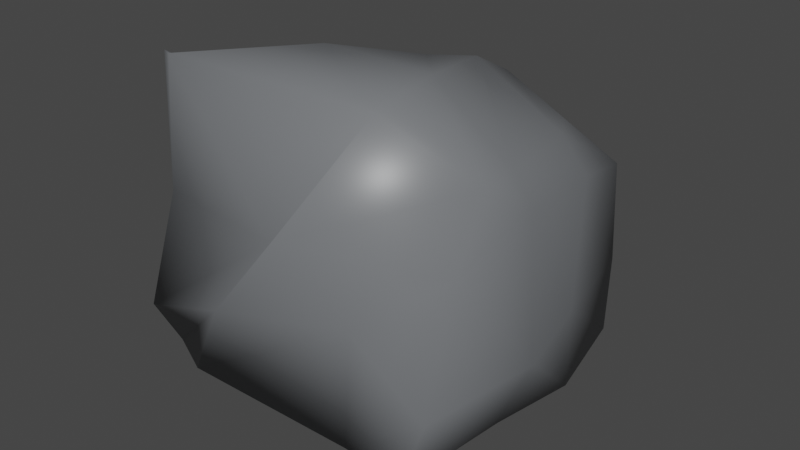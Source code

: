 # Source: Oreron.blend  (saved by Blender 3.3.6; exported with 4.5.12 LTS)
import bpy
from mathutils import Matrix  # noqa: F401  (used for matrix-valued properties, if any)

bpy.ops.wm.read_factory_settings(use_empty=True)
scene = bpy.context.scene
scene.name = 'Scene'

# ---- collections
col_collection = bpy.data.collections.new('Collection'); scene.collection.children.link(col_collection)

# ---- materials (node trees are filled in below, after node groups)
mat_material = bpy.data.materials.new('Material')
mat_material.alpha_threshold = 0.0
mat_material.use_transparent_shadow = False
mat_material.line_color = (0.0, 0.0, 0.0, 1.0)

# ---- material node trees
mat_material.use_nodes = True; mat_material.node_tree.nodes.clear()
_N = mat_material.node_tree.nodes; _L = mat_material.node_tree.links
n0 = _N.new('ShaderNodeOutputMaterial'); n0.name = 'Material Output'; n0.location = (300, 300)
n1 = _N.new('ShaderNodeBsdfPrincipled'); n1.name = 'Principled BSDF'; n1.location = (10, 300)
n1.distribution = 'GGX'
n1.subsurface_method = 'BURLEY'
n1.inputs[0].default_value = (0.161, 0.1687, 0.1789, 1.0)
n1.inputs[2].default_value = 0.4
n1.inputs[3].default_value = 1.45
n1.inputs[27].default_value = (0.0, 0.0, 0.0, 1.0)
n1.inputs[28].default_value = 1.0
_L.new(n1.outputs[0], n0.inputs[0])
n0.is_active_output = True

# ---- world
world_world = bpy.data.worlds.new('World'); scene.world = world_world
world_world.use_nodes = True; world_world.node_tree.nodes.clear()
_N = world_world.node_tree.nodes; _L = world_world.node_tree.links
n0 = _N.new('ShaderNodeOutputWorld'); n0.name = 'World Output'; n0.location = (300, 300)
n1 = _N.new('ShaderNodeBackground'); n1.name = 'Background'; n1.location = (10, 300)
n1.inputs[0].default_value = (0.05088, 0.05088, 0.05088, 1.0)
_L.new(n1.outputs[0], n0.inputs[0])
n0.is_active_output = True
world_world.color = (0.05088, 0.05088, 0.05088)
world_world.use_sun_shadow = False
world_world.sun_shadow_jitter_overblur = 0.0

# ---- meshes
me_cube = bpy.data.meshes.new('Cube')
me_cube.from_pydata([(-0.7287, -0.09908, -0.4547), (-0.7888, -0.193, -0.2423), (-0.6394, 0.3354, -0.4074), (-0.8237, 0.2785, 0.1975), (-0.5479, -0.1697, -0.4981), (-0.2061, -0.3195, 0.00772), (-0.1195, 0.2103, -0.6437), (-0.5899, -0.1707, 0.3799), (-0.6169, -0.1234, 0.9739), (-0.7807, 0.2335, 0.3619), (-0.7143, 0.06955, 0.8608), (0.1612, -0.3331, 0.45), (-0.545, -0.1587, 0.9833), (-0.1322, 0.2919, 0.9974), (-0.6242, 0.7646, -0.441), (-0.726, 0.8477, -0.173), (-0.4473, 1.038, -0.3517), (-0.5319, 1.048, -0.261), (-0.207, 0.9046, -0.5703), (-0.1928, 1.146, -0.441), (-0.2467, 1.28, -0.05289), (-0.4862, 0.8169, 0.568), (-0.5097, 0.6678, 0.64), (-0.386, 1.01, 0.5117), (-0.3447, 0.9428, 0.5664), (0.07356, 0.6858, 0.8941), (-0.1005, 1.209, 0.5326), (0.05258, 1.186, 0.6139), (0.3078, -0.1156, -0.5534), (0.4872, -0.279, 0.1726), (0.05264, 0.3183, -0.7022), (0.6436, -0.1793, -0.5343), (0.8233, -0.2525, -0.1115), (0.7736, 0.3027, -0.4385), (0.9225, 0.3091, -0.08902), (0.1612, -0.3331, 0.45), (0.4523, -0.0784, 0.9581), (0.3946, 0.327, 0.9747), (0.773, -0.01788, 0.3656), (0.8044, 0.112, 0.6928), (0.8461, 0.3599, 0.5462), (0.8025, 0.2731, 0.7234), (0.3356, 0.7524, -0.7033), (0.4658, 1.272, -0.5908), (0.2859, 1.41, 0.1742), (0.8007, 0.7864, -0.5025), (0.9323, 0.5472, 0.04971), (0.7267, 1.23, -0.4504), (0.7399, 1.224, -0.06924), (0.2505, 0.8007, 0.8965), (0.4203, 1.299, 0.4894), (0.2246, 1.071, 0.7563), (0.8731, 0.6864, 0.5696), (0.7503, 0.6852, 0.7152), (0.7345, 1.191, 0.4145), (0.5481, 1.037, 0.6222)], [], [(0, 1, 3, 2), (0, 4, 5, 1), (0, 2, 6, 4), (7, 8, 10, 9), (7, 11, 12, 8), (12, 13, 10, 8), (14, 15, 17, 16), (17, 20, 19, 16), (14, 16, 19, 18), (24, 25, 27, 26), (22, 25, 24, 21), (24, 26, 23, 21), (33, 34, 32, 31), (28, 31, 32, 29), (28, 30, 33, 31), (40, 41, 39, 38), (35, 38, 39, 36), (39, 41, 37, 36), (47, 48, 46, 45), (44, 48, 47, 43), (42, 43, 47, 45), (54, 55, 53, 52), (51, 55, 54, 50), (53, 55, 51, 49), (4, 28, 29, 5), (4, 6, 30, 28), (11, 35, 36, 12), (36, 37, 13, 12), (20, 44, 43, 19), (18, 19, 43, 42), (27, 51, 50, 26), (49, 51, 27, 25), (2, 3, 15, 14), (2, 14, 18, 6), (45, 46, 34, 33), (30, 42, 45, 33), (9, 10, 22, 21), (13, 25, 22, 10), (52, 53, 41, 40), (41, 53, 49, 37), (1, 7, 9, 3), (1, 5, 11, 7), (15, 21, 23, 17), (23, 26, 20, 17), (34, 40, 38, 32), (29, 32, 38, 35), (48, 54, 52, 46), (50, 54, 48, 44), (3, 9, 21, 15), (46, 52, 40, 34), (5, 29, 35, 11), (26, 50, 44, 20), (6, 18, 42, 30), (37, 49, 25, 13)])
me_cube.polygons.foreach_set('use_smooth', [True] * 54)
me_cube.materials.append(mat_material)
me_cube.use_remesh_preserve_volume = False
me_cube.use_remesh_preserve_attributes = False
me_cube.use_mirror_vertex_groups = False
me_cube.update()

# ---- objects
ob_cube = bpy.data.objects.new('Cube', me_cube)

# ---- transforms, parenting, visibility, modifiers, constraints
ob_cube.location = (0.0, 0.0, 0.1907)
ob_cube.scale = (0.3, 0.3, 0.3)
ob_cube.lock_rotations_4d = False
ob_cube.empty_display_type = 'ARROWS'
ob_cube.lineart.crease_threshold = 0.0

# ---- collection membership
col_collection.objects.link(ob_cube)

# ---- scene / render settings (as saved in the file)
scene.frame_start = 1; scene.frame_end = 250; scene.frame_set(1)
scene.render.engine = 'BLENDER_EEVEE_NEXT'
scene.cycles.use_denoising = False
scene.cycles.samples = 128
scene.cycles.sampling_pattern = 'TABULATED_SOBOL'
scene.cycles.use_adaptive_sampling = False
scene.cycles.use_light_tree = False
scene.view_settings.view_transform = 'Filmic'
bpy.context.view_layer.update()

# ---- added for rendering (the .blend has no active camera and no usable light): camera, sun
cam_auto = bpy.data.cameras.new('AutoCamera')
cam_auto.lens = 50.0
cam_auto.sensor_width = 36.0
cam_auto.clip_end = 1000.0
ob_auto_camera = bpy.data.objects.new('AutoCamera', cam_auto)
scene.collection.objects.link(ob_auto_camera)
ob_auto_camera.location = (0.849644, -0.838478, 0.901517)
ob_auto_camera.rotation_euler = (1.09748, -7.21219e-08, 0.694738)
scene.camera = ob_auto_camera
light_auto_sun = bpy.data.lights.new('AutoSun', 'SUN')
light_auto_sun.energy = 3.0
light_auto_sun.angle = 0.0523599
ob_auto_sun = bpy.data.objects.new('AutoSun', light_auto_sun)
scene.collection.objects.link(ob_auto_sun)
ob_auto_sun.rotation_euler = (0.872665, 0.174533, 0.523599)
bpy.context.view_layer.update()
